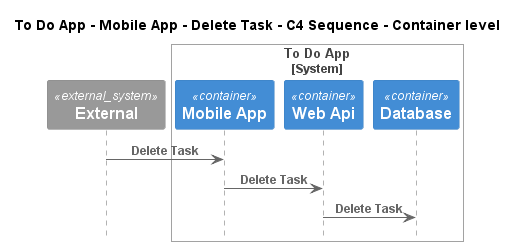

The diagram above was rendered by PlantUML. Its source (embedded in the PNG):
@startuml
!pragma layout smetana
!include ..\..\..\..\..\..\.c4s\C4_Sequence.puml

title To Do App - Mobile App - Delete Task - C4 Sequence - Container level

System_Ext(C4InterFlow.SoftwareSystems.ExternalSystem, "External", "")

System_Boundary(ToDoAppExample.SoftwareSystems.ToDoApp, "To Do App")
    Container(ToDoAppExample.SoftwareSystems.ToDoApp.Containers.MobileApp, "Mobile App", "", "")
    Container(ToDoAppExample.SoftwareSystems.ToDoApp.Containers.WebApi, "Web Api", "", "")
    Container(ToDoAppExample.SoftwareSystems.ToDoApp.Containers.Database, "Database", "", "")
Boundary_End()

Rel(C4InterFlow.SoftwareSystems.ExternalSystem, ToDoAppExample.SoftwareSystems.ToDoApp.Containers.MobileApp, "Delete Task")
Rel(ToDoAppExample.SoftwareSystems.ToDoApp.Containers.MobileApp, ToDoAppExample.SoftwareSystems.ToDoApp.Containers.WebApi, "Delete Task")
Rel(ToDoAppExample.SoftwareSystems.ToDoApp.Containers.WebApi, ToDoAppExample.SoftwareSystems.ToDoApp.Containers.Database, "Delete Task")


@enduml